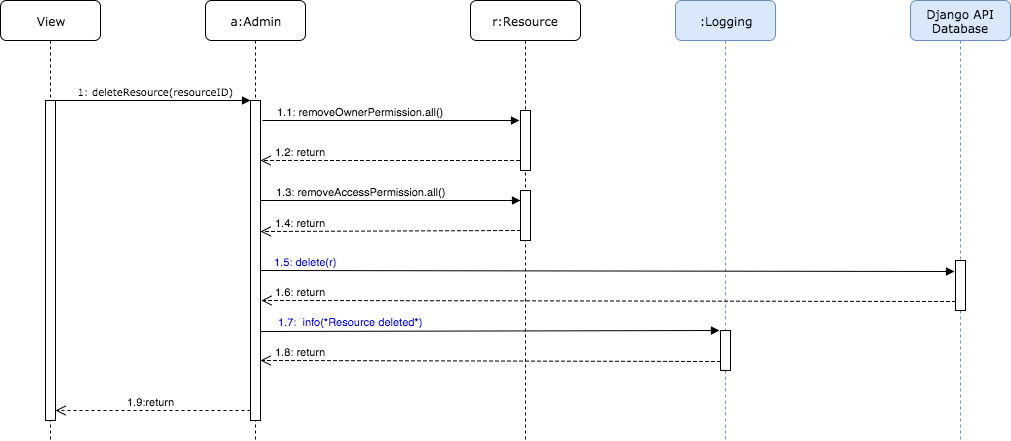

The diagram above was exported from draw.io. Its source (the exported page's mxGraphModel, read from the mxfile embedded in the PNG):
<mxGraphModel dx="357" dy="330" grid="1" gridSize="10" guides="1" tooltips="1" connect="1" arrows="1" fold="1" page="1" pageScale="1" pageWidth="1100" pageHeight="850" background="#ffffff" math="0" shadow="0">
  <root>
    <mxCell id="0" />
    <mxCell id="1" parent="0" />
    <mxCell id="7baba1c4bc27f4b0-2" value="a:Admin" style="shape=umlLifeline;perimeter=lifelinePerimeter;whiteSpace=wrap;html=1;container=1;collapsible=0;recursiveResize=0;outlineConnect=0;rounded=1;shadow=0;comic=0;labelBackgroundColor=none;strokeColor=#000000;strokeWidth=1;fillColor=#FFFFFF;fontFamily=Verdana;fontSize=12;fontColor=#000000;align=center;" parent="1" vertex="1">
      <mxGeometry x="215" y="80" width="100" height="440" as="geometry" />
    </mxCell>
    <mxCell id="7baba1c4bc27f4b0-10" value="" style="html=1;points=[];perimeter=orthogonalPerimeter;rounded=0;shadow=0;comic=0;labelBackgroundColor=none;strokeColor=#000000;strokeWidth=1;fillColor=#FFFFFF;fontFamily=Verdana;fontSize=12;fontColor=#000000;align=center;" parent="7baba1c4bc27f4b0-2" vertex="1">
      <mxGeometry x="45" y="100" width="10" height="320" as="geometry" />
    </mxCell>
    <mxCell id="7baba1c4bc27f4b0-3" value="r:Resource" style="shape=umlLifeline;perimeter=lifelinePerimeter;whiteSpace=wrap;html=1;container=1;collapsible=0;recursiveResize=0;outlineConnect=0;rounded=1;shadow=0;comic=0;labelBackgroundColor=none;strokeColor=#000000;strokeWidth=1;fillColor=#FFFFFF;fontFamily=Verdana;fontSize=12;fontColor=#000000;align=center;" parent="1" vertex="1">
      <mxGeometry x="480" y="80" width="110" height="440" as="geometry" />
    </mxCell>
    <mxCell id="40" value="" style="html=1;points=[];perimeter=orthogonalPerimeter;" parent="7baba1c4bc27f4b0-3" vertex="1">
      <mxGeometry x="50" y="110" width="10" height="60" as="geometry" />
    </mxCell>
    <mxCell id="41" value="" style="html=1;points=[];perimeter=orthogonalPerimeter;" parent="7baba1c4bc27f4b0-3" vertex="1">
      <mxGeometry x="50" y="190" width="10" height="50" as="geometry" />
    </mxCell>
    <mxCell id="7baba1c4bc27f4b0-7" value="Django API&lt;div&gt;Database&lt;/div&gt;" style="shape=umlLifeline;perimeter=lifelinePerimeter;whiteSpace=wrap;html=1;container=1;collapsible=0;recursiveResize=0;outlineConnect=0;rounded=1;shadow=0;comic=0;labelBackgroundColor=none;strokeColor=#6c8ebf;strokeWidth=1;fillColor=#dae8fc;fontFamily=Verdana;fontSize=12;fontColor=#000000;align=center;" parent="1" vertex="1">
      <mxGeometry x="920" y="80" width="100" height="440" as="geometry" />
    </mxCell>
    <mxCell id="3" value="" style="html=1;points=[];perimeter=orthogonalPerimeter;" parent="7baba1c4bc27f4b0-7" vertex="1">
      <mxGeometry x="45" y="260" width="10" height="50" as="geometry" />
    </mxCell>
    <mxCell id="7baba1c4bc27f4b0-8" value="View" style="shape=umlLifeline;perimeter=lifelinePerimeter;whiteSpace=wrap;html=1;container=1;collapsible=0;recursiveResize=0;outlineConnect=0;rounded=1;shadow=0;comic=0;labelBackgroundColor=none;strokeColor=#000000;strokeWidth=1;fillColor=#FFFFFF;fontFamily=Verdana;fontSize=12;fontColor=#000000;align=center;" parent="1" vertex="1">
      <mxGeometry x="10" y="80" width="100" height="440" as="geometry" />
    </mxCell>
    <mxCell id="7baba1c4bc27f4b0-9" value="" style="html=1;points=[];perimeter=orthogonalPerimeter;rounded=0;shadow=0;comic=0;labelBackgroundColor=none;strokeColor=#000000;strokeWidth=1;fillColor=#FFFFFF;fontFamily=Verdana;fontSize=12;fontColor=#000000;align=center;" parent="7baba1c4bc27f4b0-8" vertex="1">
      <mxGeometry x="45" y="100" width="10" height="320" as="geometry" />
    </mxCell>
    <mxCell id="7baba1c4bc27f4b0-11" value="&lt;font style=&quot;font-size: 10px&quot;&gt;&amp;nbsp;1: deleteResource(resourceID)&lt;/font&gt;" style="html=1;verticalAlign=bottom;endArrow=block;entryX=0;entryY=0;labelBackgroundColor=none;fontFamily=Verdana;fontSize=12;edgeStyle=elbowEdgeStyle;elbow=vertical;" parent="1" source="7baba1c4bc27f4b0-9" target="7baba1c4bc27f4b0-10" edge="1">
      <mxGeometry relative="1" as="geometry">
        <mxPoint x="220" y="190" as="sourcePoint" />
      </mxGeometry>
    </mxCell>
    <mxCell id="34" value="1.9:return" style="html=1;verticalAlign=bottom;endArrow=open;dashed=1;endSize=8;entryX=1.2;entryY=0.18;entryPerimeter=0;" parent="1" edge="1">
      <mxGeometry x="0.0256" relative="1" as="geometry">
        <mxPoint x="260" y="490" as="sourcePoint" />
        <mxPoint x="65" y="490" as="targetPoint" />
        <mxPoint as="offset" />
      </mxGeometry>
    </mxCell>
    <mxCell id="37" value="1.1: removeOwnerPermission.all()" style="html=1;verticalAlign=bottom;endArrow=block;" parent="1" edge="1">
      <mxGeometry x="-0.2374" width="80" relative="1" as="geometry">
        <mxPoint x="272" y="200" as="sourcePoint" />
        <mxPoint x="529" y="200" as="targetPoint" />
        <Array as="points" />
        <mxPoint as="offset" />
      </mxGeometry>
    </mxCell>
    <mxCell id="39" value="1.3: removeAccessPermission.all()" style="html=1;verticalAlign=bottom;endArrow=block;" parent="1" source="7baba1c4bc27f4b0-10" edge="1">
      <mxGeometry x="-0.2308" width="80" relative="1" as="geometry">
        <mxPoint x="273" y="280" as="sourcePoint" />
        <mxPoint x="530" y="280" as="targetPoint" />
        <mxPoint as="offset" />
      </mxGeometry>
    </mxCell>
    <mxCell id="42" value="1.2: return" style="html=1;verticalAlign=bottom;endArrow=open;dashed=1;endSize=8;" parent="1" target="7baba1c4bc27f4b0-10" edge="1">
      <mxGeometry x="0.6911" relative="1" as="geometry">
        <mxPoint x="529" y="240" as="sourcePoint" />
        <mxPoint x="450" y="270" as="targetPoint" />
        <Array as="points">
          <mxPoint x="390" y="240" />
        </Array>
        <mxPoint as="offset" />
      </mxGeometry>
    </mxCell>
    <mxCell id="43" value="1.4: return" style="html=1;verticalAlign=bottom;endArrow=open;dashed=1;endSize=8;" parent="1" edge="1">
      <mxGeometry x="0.6923" relative="1" as="geometry">
        <mxPoint x="530" y="310" as="sourcePoint" />
        <mxPoint x="270" y="311" as="targetPoint" />
        <mxPoint as="offset" />
      </mxGeometry>
    </mxCell>
    <mxCell id="50" value=":Logging" style="shape=umlLifeline;perimeter=lifelinePerimeter;whiteSpace=wrap;html=1;container=1;collapsible=0;recursiveResize=0;outlineConnect=0;rounded=1;shadow=0;comic=0;labelBackgroundColor=none;strokeColor=#6c8ebf;strokeWidth=1;fillColor=#dae8fc;fontFamily=Verdana;fontSize=12;fontColor=#000000;align=center;" parent="1" vertex="1">
      <mxGeometry x="685" y="80" width="100" height="440" as="geometry" />
    </mxCell>
    <mxCell id="51" value="" style="html=1;points=[];perimeter=orthogonalPerimeter;rounded=0;shadow=0;comic=0;labelBackgroundColor=none;strokeColor=#000000;strokeWidth=1;fillColor=#FFFFFF;fontFamily=Verdana;fontSize=12;fontColor=#000000;align=center;" parent="50" vertex="1">
      <mxGeometry x="45" y="330" width="10" height="40" as="geometry" />
    </mxCell>
    <mxCell id="52" value="&lt;font color=&quot;#0000cc&quot;&gt;1.7:&amp;nbsp; info(*Resource deleted*)&lt;/font&gt;" style="html=1;verticalAlign=bottom;endArrow=block;exitX=1.2;exitY=0.136;exitPerimeter=0;entryX=-0.1;entryY=0.225;entryPerimeter=0;" parent="1" edge="1">
      <mxGeometry x="-0.6078" y="1" width="80" relative="1" as="geometry">
        <mxPoint x="270" y="411" as="sourcePoint" />
        <mxPoint x="729" y="410" as="targetPoint" />
        <mxPoint as="offset" />
      </mxGeometry>
    </mxCell>
    <mxCell id="53" value="1.8: return" style="html=1;verticalAlign=bottom;endArrow=open;dashed=1;endSize=8;entryX=1;entryY=0.85;entryPerimeter=0;" parent="1" edge="1">
      <mxGeometry x="0.8261" relative="1" as="geometry">
        <mxPoint x="730" y="441" as="sourcePoint" />
        <mxPoint x="270" y="440" as="targetPoint" />
        <mxPoint as="offset" />
      </mxGeometry>
    </mxCell>
    <mxCell id="54" value="&lt;font style=&quot;font-size: 11px&quot;&gt;1.6: return&lt;/font&gt;" style="html=1;verticalAlign=bottom;endArrow=open;entryX=0.1;entryY=0.3;entryPerimeter=0;exitX=1.2;exitY=0.544;exitPerimeter=0;endFill=0;endSize=8;startSize=8;dashed=1;" parent="1" edge="1">
      <mxGeometry x="0.8876" width="80" relative="1" as="geometry">
        <mxPoint x="965" y="381" as="sourcePoint" />
        <mxPoint x="271" y="380" as="targetPoint" />
        <mxPoint as="offset" />
        <Array as="points" />
      </mxGeometry>
    </mxCell>
    <mxCell id="55" value="&lt;font style=&quot;font-size: 11px&quot; color=&quot;#0000cc&quot;&gt;1.5: delete(r)&lt;/font&gt;" style="html=1;verticalAlign=bottom;endArrow=block;entryX=0.1;entryY=0.3;entryPerimeter=0;exitX=1.2;exitY=0.544;exitPerimeter=0;" parent="1" edge="1">
      <mxGeometry x="-0.8695" width="80" relative="1" as="geometry">
        <mxPoint x="270" y="350" as="sourcePoint" />
        <mxPoint x="964" y="351" as="targetPoint" />
        <mxPoint as="offset" />
        <Array as="points" />
      </mxGeometry>
    </mxCell>
  </root>
</mxGraphModel>